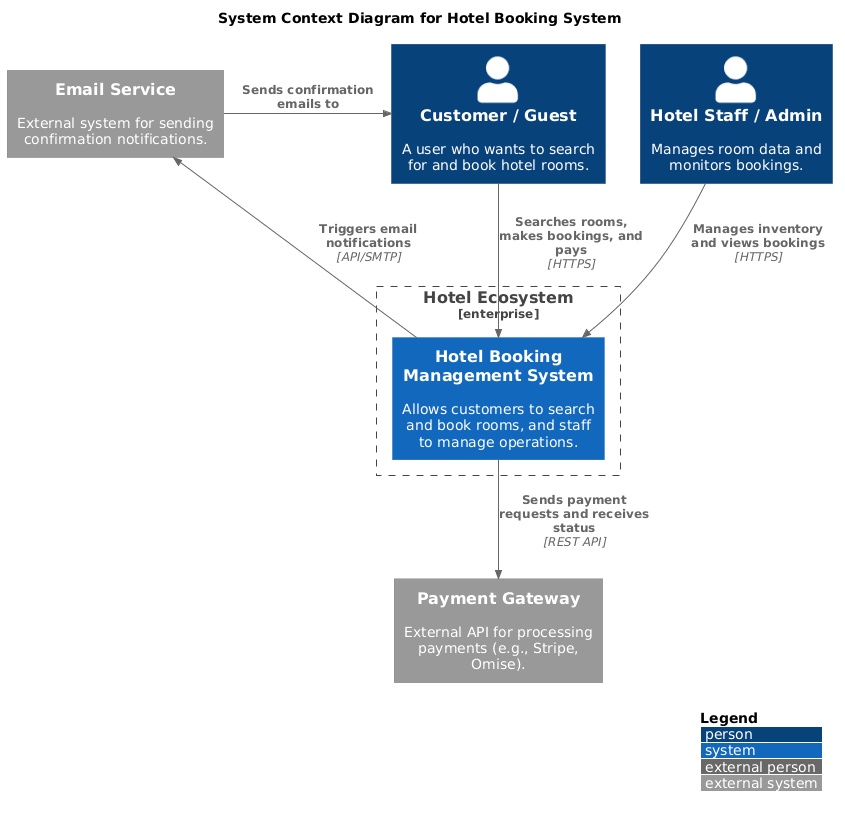

The diagram above was rendered by PlantUML. Its source (embedded in the PNG):
@startuml
!include <C4/C4_Context>

LAYOUT_WITH_LEGEND()
LAYOUT_TOP_DOWN()

title System Context Diagram for Hotel Booking System

Person(guest, "Customer / Guest", "A user who wants to search for and book hotel rooms.")
Person(admin, "Hotel Staff / Admin", "Manages room data and monitors bookings.")

Enterprise_Boundary(b0, "Hotel Ecosystem") {
    System(hotel_system, "Hotel Booking Management System", "Allows customers to search and book rooms, and staff to manage operations.")
}

System_Ext(payment_gw, "Payment Gateway", "External API for processing payments (e.g., Stripe, Omise).")
System_Ext(email_srv, "Email Service", "External system for sending confirmation notifications.")

Rel_D(guest, hotel_system, "Searches rooms, makes bookings, and pays", "HTTPS")
Rel_D(admin, hotel_system, "Manages inventory and views bookings", "HTTPS")

Rel_D(hotel_system, payment_gw, "Sends payment requests and receives status", "REST API")
Rel_D(hotel_system, email_srv, "Triggers email notifications", "API/SMTP")
Rel_R(email_srv, guest, "Sends confirmation emails to")
@enduml